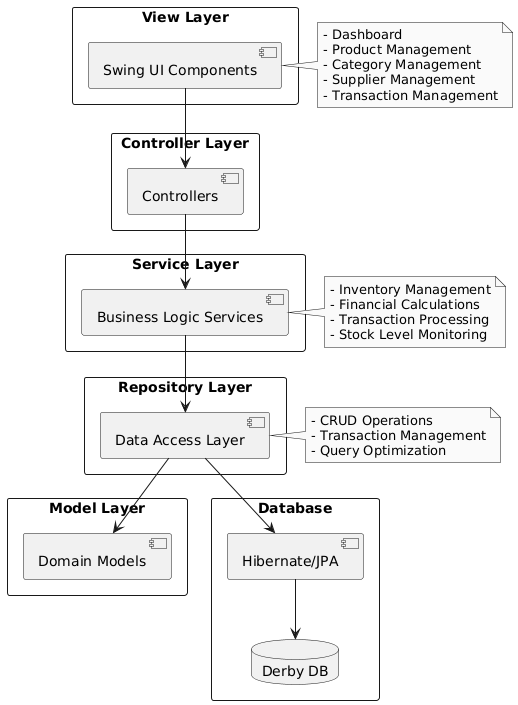

The diagram above was rendered by PlantUML. Its source (embedded in the PNG):
@startuml
' Styling
skinparam componentStyle uml2
skinparam packageStyle rectangle
skinparam backgroundColor white
skinparam monochrome true

package "View Layer" {
    [Swing UI Components]
}

package "Controller Layer" {
    [Controllers]
}

package "Service Layer" {
    [Business Logic Services]
}

package "Repository Layer" {
    [Data Access Layer]
}

package "Model Layer" {
    [Domain Models]
}

package "Database" {
    [Hibernate/JPA]
    database "Derby DB"
}

' Layer Dependencies
[Swing UI Components] --> [Controllers]
[Controllers] --> [Business Logic Services]
[Business Logic Services] --> [Data Access Layer]
[Data Access Layer] --> [Domain Models]
[Data Access Layer] --> [Hibernate/JPA]
[Hibernate/JPA] --> [Derby DB]

' Key Features
note right of [Swing UI Components]
  - Dashboard
  - Product Management
  - Category Management
  - Supplier Management
  - Transaction Management
end note

note right of [Business Logic Services]
  - Inventory Management
  - Financial Calculations
  - Transaction Processing
  - Stock Level Monitoring
end note

note right of [Data Access Layer]
  - CRUD Operations
  - Transaction Management
  - Query Optimization
end note
@enduml